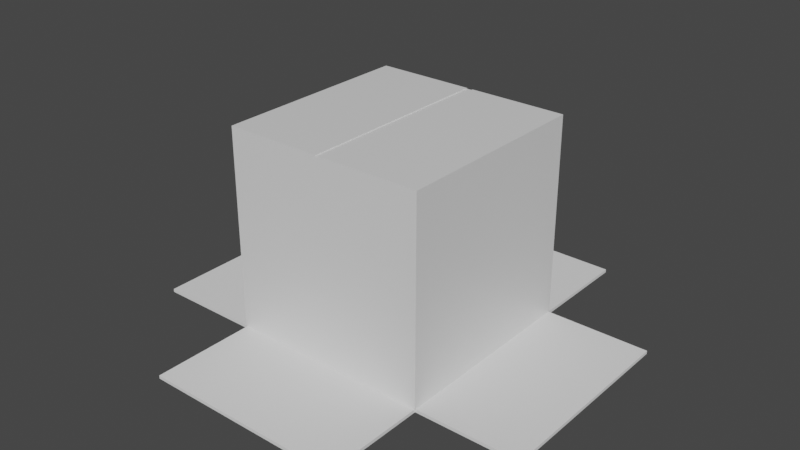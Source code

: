 # Source: Box.blend  (saved by Blender 2.81.16; exported with 4.5.12 LTS)
import bpy
from mathutils import Matrix  # noqa: F401  (used for matrix-valued properties, if any)

bpy.ops.wm.read_factory_settings(use_empty=True)
scene = bpy.context.scene
scene.name = 'Scene'

# ---- collections
col_collection = bpy.data.collections.new('Collection'); scene.collection.children.link(col_collection)

# ---- materials (node trees are filled in below, after node groups)
mat_material = bpy.data.materials.new('Material')
mat_material.alpha_threshold = 0.0
mat_material.use_transparent_shadow = False
mat_material.line_color = (0.0, 0.0, 0.0, 1.0)

# ---- material node trees
mat_material.use_nodes = True; mat_material.node_tree.nodes.clear()
_N = mat_material.node_tree.nodes; _L = mat_material.node_tree.links
n0 = _N.new('ShaderNodeOutputMaterial'); n0.name = 'Material Output'; n0.location = (300, 300)
n1 = _N.new('ShaderNodeBsdfPrincipled'); n1.name = 'Principled BSDF'; n1.location = (10, 300)
n1.distribution = 'GGX'
n1.subsurface_method = 'BURLEY'
n1.inputs[2].default_value = 0.4
n1.inputs[3].default_value = 1.45
n1.inputs[27].default_value = (0.0, 0.0, 0.0, 1.0)
n1.inputs[28].default_value = 1.0
_L.new(n1.outputs[0], n0.inputs[0])
n0.is_active_output = True

# ---- world
world_world = bpy.data.worlds.new('World'); scene.world = world_world
world_world.use_nodes = True; world_world.node_tree.nodes.clear()
_N = world_world.node_tree.nodes; _L = world_world.node_tree.links
n0 = _N.new('ShaderNodeOutputWorld'); n0.name = 'World Output'; n0.location = (300, 300)
n1 = _N.new('ShaderNodeBackground'); n1.name = 'Background'; n1.location = (10, 300)
n1.inputs[0].default_value = (0.05088, 0.05088, 0.05088, 1.0)
_L.new(n1.outputs[0], n0.inputs[0])
n0.is_active_output = True
world_world.color = (0.05088, 0.05088, 0.05088)
world_world.use_sun_shadow = False
world_world.sun_shadow_jitter_overblur = 0.0

# ---- meshes
me_cube = bpy.data.meshes.new('Cube')
me_cube.from_pydata([(-0.9619, -0.9619, 0.9476), (-0.9619, 0.9619, 0.9476), (0.9619, -0.9619, 0.9476), (0.9619, 0.9619, 0.9476), (1.0, 1.0, 1.004), (1.0, 1.0, -1.0), (1.0, -1.0, 1.004), (1.0, -1.0, -1.0), (-1.0, 1.0, 1.004), (-1.0, 1.0, -1.0), (-1.0, -1.0, 1.004), (-1.0, -1.0, -1.0), (-0.9619, -0.9619, -1.0), (0.9619, -0.9619, -1.0), (-0.9619, 0.9619, -1.0), (0.9619, 0.9619, -1.0), (-0.03252, -1.0, 0.9966), (-0.03252, 1.0, 0.9966), (0.03252, -1.0, 0.9966), (0.03252, -1.0, 1.004), (0.03252, 1.0, 1.004), (0.03252, 1.0, 0.9966), (-0.03252, -1.0, 1.004), (-0.03252, 1.0, 1.004)], [], [(3, 2, 0, 1), (4, 20, 19, 6), (7, 6, 19, 18, 16, 22, 10, 11), (11, 10, 8, 9), (9, 5, 7, 13, 15, 14), (5, 4, 6, 7), (9, 8, 23, 17, 21, 20, 4, 5), (13, 2, 3, 15), (15, 3, 1, 14), (14, 1, 0, 12), (14, 12, 13, 7, 11, 9), (12, 0, 2, 13), (16, 17, 23, 22), (22, 23, 8, 10), (21, 18, 19, 20), (18, 21, 17, 16)])
_uv = me_cube.uv_layers.new(name='UVMap')
_uv.uv.foreach_set('vector', [0.625, 0.5, 0.625, 0.75, 0.875, 0.75, 0.875, 0.5, 0.625, 0.5, 0.7459, 0.5, 0.7459, 0.75, 0.625, 0.75, 0.375, 0.75, 0.625, 0.75, 0.625, 0.8709, 0.6241, 0.8709, 0.6241, 0.8791, 0.625, 0.8791, 0.625, 1.0, 0.375, 1.0, 0.375, 0.0, 0.625, 0.0, 0.625, 0.25, 0.375, 0.25, 0.125, 0.5, 0.375, 0.5, 0.375, 0.75, 0.3702, 0.7452, 0.3702, 0.5048, 0.1298, 0.5048, 0.375, 0.5, 0.625, 0.5, 0.625, 0.75, 0.375, 0.75, 0.375, 0.25, 0.625, 0.25, 0.625, 0.3709, 0.6241, 0.3709, 0.6241, 0.3791, 0.625, 0.3791, 0.625, 0.5, 0.375, 0.5, 0.4477, 0.75, 0.625, 0.75, 0.625, 0.5, 0.4477, 0.5, 0.4477, 0.5, 0.625, 0.5, 0.625, 0.25, 0.4477, 0.25, 0.4477, 0.25, 0.625, 0.25, 0.625, 0.0, 0.4477, 0.0, 0.1298, 0.5048, 0.1298, 0.7452, 0.3702, 0.7452, 0.375, 0.75, 0.125, 0.75, 0.125, 0.5, 0.4477, 1.0, 0.625, 1.0, 0.625, 0.75, 0.4477, 0.75, 0.625, 0.5609, 0.625, 0.6891, 0.5958, 0.6891, 0.5958, 0.5609, 0.7541, 0.75, 0.7541, 0.5, 0.875, 0.5, 0.875, 0.75, 0.625, 0.06086, 0.625, 0.1891, 0.5958, 0.1891, 0.5958, 0.06086, 0.875, 0.5609, 0.875, 0.6891, 0.625, 0.6891, 0.625, 0.5609])
me_cube.materials.append(mat_material)
me_cube.use_remesh_preserve_volume = False
me_cube.use_remesh_preserve_attributes = False
me_cube.use_mirror_vertex_groups = False
me_cube.update()
me_cube_001 = bpy.data.meshes.new('Cube.001')
me_cube_001.from_pydata([(-1.0, -1.0, -1.0), (-1.0, -1.0, 1.0), (-1.0, 1.0, -1.0), (-1.0, 1.0, 1.0), (0.05485, -1.0, -1.0), (0.05485, -1.0, 1.0), (0.05485, 1.0, -1.0), (0.05485, 1.0, 1.0), (-2.996, -1.0, -1.0), (-2.996, -1.0, 1.0), (-2.996, 1.0, -1.0), (-2.996, 1.0, 1.0), (-4.051, -1.0, -1.0), (-4.051, -1.0, 1.0), (-4.051, 1.0, -1.0), (-4.051, 1.0, 1.0)], [], [(0, 1, 3, 2), (2, 3, 7, 6), (6, 7, 5, 4), (4, 5, 1, 0), (2, 6, 4, 0), (7, 3, 1, 5), (8, 10, 11, 9), (10, 14, 15, 11), (14, 12, 13, 15), (12, 8, 9, 13), (10, 8, 12, 14), (15, 13, 9, 11)])
_uv = me_cube_001.uv_layers.new(name='UVMap')
_uv.uv.foreach_set('vector', [0.375, 0.0, 0.625, 0.0, 0.625, 0.25, 0.375, 0.25, 0.375, 0.25, 0.625, 0.25, 0.625, 0.5, 0.375, 0.5, 0.375, 0.5, 0.625, 0.5, 0.625, 0.75, 0.375, 0.75, 0.375, 0.75, 0.625, 0.75, 0.625, 1.0, 0.375, 1.0, 0.125, 0.5, 0.375, 0.5, 0.375, 0.75, 0.125, 0.75, 0.625, 0.5, 0.875, 0.5, 0.875, 0.75, 0.625, 0.75, 0.375, 0.0, 0.375, 0.25, 0.625, 0.25, 0.625, 0.0, 0.375, 0.25, 0.375, 0.5, 0.625, 0.5, 0.625, 0.25, 0.375, 0.5, 0.375, 0.75, 0.625, 0.75, 0.625, 0.5, 0.375, 0.75, 0.375, 1.0, 0.625, 1.0, 0.625, 0.75, 0.125, 0.5, 0.125, 0.75, 0.375, 0.75, 0.375, 0.5, 0.625, 0.5, 0.625, 0.75, 0.875, 0.75, 0.875, 0.5])
me_cube_001.use_remesh_fix_poles = True
me_cube_001.use_remesh_preserve_attributes = False
me_cube_001.use_mirror_vertex_groups = False
me_cube_001.update()
me_cube_004 = bpy.data.meshes.new('Cube.004')
me_cube_004.from_pydata([(-1.0, -1.0, -1.0), (-1.0, -1.0, 1.0), (-1.0, 1.0, -1.0), (-1.0, 1.0, 1.0), (0.05485, -1.0, -1.0), (0.05485, -1.0, 1.0), (0.05485, 1.0, -1.0), (0.05485, 1.0, 1.0), (-2.996, -1.0, -1.0), (-2.996, -1.0, 1.0), (-2.996, 1.0, -1.0), (-2.996, 1.0, 1.0), (-4.051, -1.0, -1.0), (-4.051, -1.0, 1.0), (-4.051, 1.0, -1.0), (-4.051, 1.0, 1.0)], [], [(0, 1, 3, 2), (2, 3, 7, 6), (6, 7, 5, 4), (4, 5, 1, 0), (2, 6, 4, 0), (7, 3, 1, 5), (8, 10, 11, 9), (10, 14, 15, 11), (14, 12, 13, 15), (12, 8, 9, 13), (10, 8, 12, 14), (15, 13, 9, 11)])
_uv = me_cube_004.uv_layers.new(name='UVMap')
_uv.uv.foreach_set('vector', [0.375, 0.0, 0.625, 0.0, 0.625, 0.25, 0.375, 0.25, 0.375, 0.25, 0.625, 0.25, 0.625, 0.5, 0.375, 0.5, 0.375, 0.5, 0.625, 0.5, 0.625, 0.75, 0.375, 0.75, 0.375, 0.75, 0.625, 0.75, 0.625, 1.0, 0.375, 1.0, 0.125, 0.5, 0.375, 0.5, 0.375, 0.75, 0.125, 0.75, 0.625, 0.5, 0.875, 0.5, 0.875, 0.75, 0.625, 0.75, 0.375, 0.0, 0.375, 0.25, 0.625, 0.25, 0.625, 0.0, 0.375, 0.25, 0.375, 0.5, 0.625, 0.5, 0.625, 0.25, 0.375, 0.5, 0.375, 0.75, 0.625, 0.75, 0.625, 0.5, 0.375, 0.75, 0.375, 1.0, 0.625, 1.0, 0.625, 0.75, 0.125, 0.5, 0.125, 0.75, 0.375, 0.75, 0.375, 0.5, 0.625, 0.5, 0.625, 0.75, 0.875, 0.75, 0.875, 0.5])
me_cube_004.use_remesh_fix_poles = True
me_cube_004.use_remesh_preserve_attributes = False
me_cube_004.use_mirror_vertex_groups = False
me_cube_004.update()

# ---- objects
ob_cube = bpy.data.objects.new('Cube', me_cube)
ob_cube_001 = bpy.data.objects.new('Cube.001', me_cube_001)
ob_cube_002 = bpy.data.objects.new('Cube.002', me_cube_004)

# ---- transforms, parenting, visibility, modifiers, constraints
ob_cube.location = (0.0, 0.0, 0.0)
ob_cube.lock_rotations_4d = False
ob_cube.empty_display_type = 'ARROWS'
ob_cube.lineart.crease_threshold = 0.0
ob_cube_001.location = (1.981, 0.0, -0.9921)
ob_cube_001.scale = (0.9915, 0.9915, 0.01571)
ob_cube_001.lineart.crease_threshold = 0.0
ob_cube_002.location = (0.0003119, -1.973, -0.9921)
ob_cube_002.rotation_euler = (0.0, -0.0, -1.573)
ob_cube_002.scale = (0.9915, 0.9915, 0.01571)
ob_cube_002.lineart.crease_threshold = 0.0

# ---- collection membership
col_collection.objects.link(ob_cube)
col_collection.objects.link(ob_cube_001)
col_collection.objects.link(ob_cube_002)

# ---- scene / render settings (as saved in the file)
scene.frame_start = 1; scene.frame_end = 250; scene.frame_set(1)
scene.render.engine = 'BLENDER_EEVEE_NEXT'
scene.cycles.use_denoising = False
scene.cycles.samples = 128
scene.cycles.sampling_pattern = 'TABULATED_SOBOL'
scene.cycles.use_adaptive_sampling = False
scene.cycles.use_light_tree = False
scene.view_settings.view_transform = 'Filmic'
bpy.context.view_layer.update()

# ---- added for rendering (the .blend has no active camera and no usable light): camera, sun
cam_auto = bpy.data.cameras.new('AutoCamera')
cam_auto.lens = 50.0
cam_auto.sensor_width = 36.0
cam_auto.clip_end = 1000.0
ob_auto_camera = bpy.data.objects.new('AutoCamera', cam_auto)
scene.collection.objects.link(ob_auto_camera)
ob_auto_camera.location = (5.64458, -6.76522, 4.51385)
ob_auto_camera.rotation_euler = (1.09748, -7.21219e-08, 0.694738)
scene.camera = ob_auto_camera
light_auto_sun = bpy.data.lights.new('AutoSun', 'SUN')
light_auto_sun.energy = 3.0
light_auto_sun.angle = 0.0523599
ob_auto_sun = bpy.data.objects.new('AutoSun', light_auto_sun)
scene.collection.objects.link(ob_auto_sun)
ob_auto_sun.rotation_euler = (0.872665, 0.174533, 0.523599)
bpy.context.view_layer.update()
